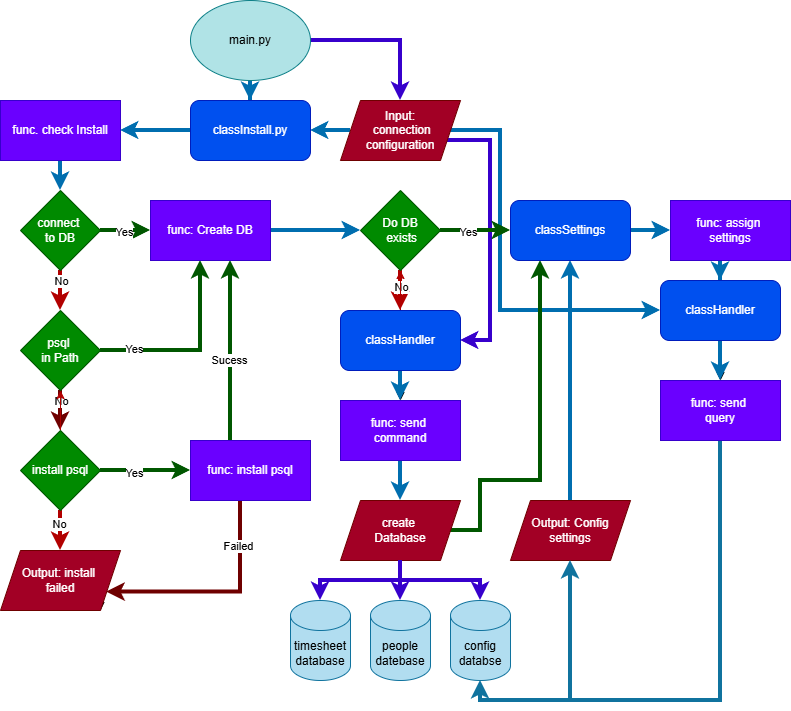

The diagram above was exported from draw.io. Its source (the exported page's mxGraphModel, read from the mxfile embedded in the PNG):
<mxGraphModel dx="1426" dy="710" grid="1" gridSize="10" guides="1" tooltips="1" connect="1" arrows="1" fold="1" page="1" pageScale="1" pageWidth="850" pageHeight="1100" math="0" shadow="0">
  <root>
    <mxCell id="0" />
    <mxCell id="1" parent="0" />
    <mxCell id="i8kNYD1EghttGXe65fla-52" value="" style="edgeStyle=orthogonalEdgeStyle;rounded=0;orthogonalLoop=1;jettySize=auto;html=1;strokeWidth=4;fillColor=#1ba1e2;strokeColor=#006EAF;" parent="1" source="i8kNYD1EghttGXe65fla-1" target="i8kNYD1EghttGXe65fla-49" edge="1">
      <mxGeometry relative="1" as="geometry" />
    </mxCell>
    <mxCell id="i8kNYD1EghttGXe65fla-76" style="edgeStyle=orthogonalEdgeStyle;rounded=0;orthogonalLoop=1;jettySize=auto;html=1;fillColor=#6a00ff;strokeColor=#3700CC;strokeWidth=4;" parent="1" source="i8kNYD1EghttGXe65fla-1" target="i8kNYD1EghttGXe65fla-36" edge="1">
      <mxGeometry relative="1" as="geometry" />
    </mxCell>
    <mxCell id="i8kNYD1EghttGXe65fla-1" value="main.py" style="ellipse;whiteSpace=wrap;html=1;fillColor=#b0e3e6;strokeColor=#0e8088;" parent="1" vertex="1">
      <mxGeometry x="200" y="10" width="120" height="80" as="geometry" />
    </mxCell>
    <mxCell id="i8kNYD1EghttGXe65fla-12" value="" style="edgeStyle=orthogonalEdgeStyle;rounded=0;orthogonalLoop=1;jettySize=auto;html=1;fillColor=#008a00;strokeColor=#005700;strokeWidth=4;" parent="1" source="i8kNYD1EghttGXe65fla-6" edge="1">
      <mxGeometry relative="1" as="geometry">
        <mxPoint x="160" y="240" as="targetPoint" />
      </mxGeometry>
    </mxCell>
    <mxCell id="i8kNYD1EghttGXe65fla-14" value="Yes" style="edgeLabel;html=1;align=center;verticalAlign=middle;resizable=0;points=[];" parent="i8kNYD1EghttGXe65fla-12" vertex="1" connectable="0">
      <mxGeometry x="-0.0909" y="-1" relative="1" as="geometry">
        <mxPoint as="offset" />
      </mxGeometry>
    </mxCell>
    <mxCell id="i8kNYD1EghttGXe65fla-16" value="" style="edgeStyle=orthogonalEdgeStyle;rounded=0;orthogonalLoop=1;jettySize=auto;html=1;fillColor=#e51400;strokeColor=#B20000;strokeWidth=4;" parent="1" source="i8kNYD1EghttGXe65fla-6" target="i8kNYD1EghttGXe65fla-15" edge="1">
      <mxGeometry relative="1" as="geometry" />
    </mxCell>
    <mxCell id="Bv_Bha_G8LXFUuAmO2c_-6" value="No" style="edgeLabel;html=1;align=center;verticalAlign=middle;resizable=0;points=[];" vertex="1" connectable="0" parent="i8kNYD1EghttGXe65fla-16">
      <mxGeometry x="0.4" y="1" relative="1" as="geometry">
        <mxPoint x="-1" y="-18" as="offset" />
      </mxGeometry>
    </mxCell>
    <mxCell id="i8kNYD1EghttGXe65fla-6" value="connect&amp;nbsp;&lt;div&gt;to DB&lt;/div&gt;" style="rhombus;whiteSpace=wrap;html=1;fillColor=#008a00;fontColor=#ffffff;strokeColor=#005700;" parent="1" vertex="1">
      <mxGeometry x="30" y="200" width="80" height="80" as="geometry" />
    </mxCell>
    <mxCell id="i8kNYD1EghttGXe65fla-10" value="" style="edgeStyle=orthogonalEdgeStyle;rounded=0;orthogonalLoop=1;jettySize=auto;html=1;strokeWidth=4;fillColor=#1ba1e2;strokeColor=#006EAF;" parent="1" source="i8kNYD1EghttGXe65fla-8" target="i8kNYD1EghttGXe65fla-6" edge="1">
      <mxGeometry relative="1" as="geometry" />
    </mxCell>
    <mxCell id="i8kNYD1EghttGXe65fla-8" value="func. check Install" style="rounded=0;whiteSpace=wrap;html=1;fillColor=#6a00ff;fontColor=#ffffff;strokeColor=#3700CC;" parent="1" vertex="1">
      <mxGeometry x="10" y="110" width="120" height="60" as="geometry" />
    </mxCell>
    <mxCell id="i8kNYD1EghttGXe65fla-17" style="edgeStyle=orthogonalEdgeStyle;rounded=0;orthogonalLoop=1;jettySize=auto;html=1;entryX=0.5;entryY=1;entryDx=0;entryDy=0;fillColor=#008a00;strokeColor=#005700;strokeWidth=4;" parent="1" source="i8kNYD1EghttGXe65fla-15" edge="1">
      <mxGeometry relative="1" as="geometry">
        <mxPoint x="210" y="270" as="targetPoint" />
      </mxGeometry>
    </mxCell>
    <mxCell id="i8kNYD1EghttGXe65fla-18" value="Yes" style="edgeLabel;html=1;align=center;verticalAlign=middle;resizable=0;points=[];" parent="i8kNYD1EghttGXe65fla-17" vertex="1" connectable="0">
      <mxGeometry x="-0.6511" y="2" relative="1" as="geometry">
        <mxPoint as="offset" />
      </mxGeometry>
    </mxCell>
    <mxCell id="i8kNYD1EghttGXe65fla-20" value="" style="edgeStyle=orthogonalEdgeStyle;rounded=0;orthogonalLoop=1;jettySize=auto;html=1;strokeWidth=4;fillColor=#a20025;strokeColor=#6F0000;" parent="1" source="i8kNYD1EghttGXe65fla-15" target="i8kNYD1EghttGXe65fla-19" edge="1">
      <mxGeometry relative="1" as="geometry" />
    </mxCell>
    <mxCell id="Bv_Bha_G8LXFUuAmO2c_-9" value="No" style="edgeLabel;html=1;align=center;verticalAlign=middle;resizable=0;points=[];" vertex="1" connectable="0" parent="i8kNYD1EghttGXe65fla-20">
      <mxGeometry x="0.1" y="1" relative="1" as="geometry">
        <mxPoint x="-1" y="-12" as="offset" />
      </mxGeometry>
    </mxCell>
    <mxCell id="i8kNYD1EghttGXe65fla-15" value="psql&amp;nbsp;&lt;div&gt;in Path&lt;/div&gt;" style="rhombus;whiteSpace=wrap;html=1;fillColor=#008a00;fontColor=#ffffff;strokeColor=#005700;" parent="1" vertex="1">
      <mxGeometry x="30" y="320" width="80" height="80" as="geometry" />
    </mxCell>
    <mxCell id="i8kNYD1EghttGXe65fla-22" value="" style="edgeStyle=orthogonalEdgeStyle;rounded=0;orthogonalLoop=1;jettySize=auto;html=1;fillColor=#e51400;strokeColor=#B20000;strokeWidth=4;" parent="1" source="i8kNYD1EghttGXe65fla-19" target="i8kNYD1EghttGXe65fla-21" edge="1">
      <mxGeometry relative="1" as="geometry" />
    </mxCell>
    <mxCell id="Bv_Bha_G8LXFUuAmO2c_-10" value="No" style="edgeLabel;html=1;align=center;verticalAlign=middle;resizable=0;points=[];" vertex="1" connectable="0" parent="i8kNYD1EghttGXe65fla-22">
      <mxGeometry x="-0.35" y="-2" relative="1" as="geometry">
        <mxPoint as="offset" />
      </mxGeometry>
    </mxCell>
    <mxCell id="i8kNYD1EghttGXe65fla-26" value="" style="edgeStyle=orthogonalEdgeStyle;rounded=0;orthogonalLoop=1;jettySize=auto;html=1;fillColor=#008a00;strokeColor=#005700;strokeWidth=4;" parent="1" source="i8kNYD1EghttGXe65fla-19" target="i8kNYD1EghttGXe65fla-25" edge="1">
      <mxGeometry relative="1" as="geometry" />
    </mxCell>
    <mxCell id="i8kNYD1EghttGXe65fla-28" value="Yes" style="edgeLabel;html=1;align=center;verticalAlign=middle;resizable=0;points=[];" parent="i8kNYD1EghttGXe65fla-26" vertex="1" connectable="0">
      <mxGeometry x="-0.2615" y="-2" relative="1" as="geometry">
        <mxPoint as="offset" />
      </mxGeometry>
    </mxCell>
    <mxCell id="Bv_Bha_G8LXFUuAmO2c_-31" value="" style="edgeStyle=orthogonalEdgeStyle;rounded=0;orthogonalLoop=1;jettySize=auto;html=1;fillColor=#e51400;strokeColor=#B20000;" edge="1" parent="1" source="i8kNYD1EghttGXe65fla-19" target="i8kNYD1EghttGXe65fla-15">
      <mxGeometry relative="1" as="geometry" />
    </mxCell>
    <mxCell id="i8kNYD1EghttGXe65fla-19" value="install psql" style="rhombus;whiteSpace=wrap;html=1;fillColor=#008a00;fontColor=#ffffff;strokeColor=#005700;" parent="1" vertex="1">
      <mxGeometry x="30" y="440" width="80" height="80" as="geometry" />
    </mxCell>
    <mxCell id="Bv_Bha_G8LXFUuAmO2c_-7" style="edgeStyle=orthogonalEdgeStyle;rounded=0;orthogonalLoop=1;jettySize=auto;html=1;exitX=1;exitY=1;exitDx=0;exitDy=0;" edge="1" parent="1" source="i8kNYD1EghttGXe65fla-21">
      <mxGeometry relative="1" as="geometry">
        <mxPoint x="110" y="620" as="targetPoint" />
      </mxGeometry>
    </mxCell>
    <mxCell id="i8kNYD1EghttGXe65fla-21" value="Output: install&amp;nbsp;&lt;div&gt;failed&lt;/div&gt;" style="shape=parallelogram;perimeter=parallelogramPerimeter;whiteSpace=wrap;html=1;fixedSize=1;fillColor=#a20025;fontColor=#ffffff;strokeColor=#6F0000;" parent="1" vertex="1">
      <mxGeometry x="10" y="560" width="120" height="60" as="geometry" />
    </mxCell>
    <mxCell id="i8kNYD1EghttGXe65fla-29" style="edgeStyle=orthogonalEdgeStyle;rounded=0;orthogonalLoop=1;jettySize=auto;html=1;entryX=0.75;entryY=1;entryDx=0;entryDy=0;strokeWidth=4;fillColor=#008a00;strokeColor=#005700;" parent="1" source="i8kNYD1EghttGXe65fla-25" edge="1">
      <mxGeometry relative="1" as="geometry">
        <mxPoint x="240" y="270" as="targetPoint" />
        <Array as="points">
          <mxPoint x="240" y="390" />
          <mxPoint x="240" y="390" />
        </Array>
      </mxGeometry>
    </mxCell>
    <mxCell id="i8kNYD1EghttGXe65fla-30" value="Sucess" style="edgeLabel;html=1;align=center;verticalAlign=middle;resizable=0;points=[];" parent="i8kNYD1EghttGXe65fla-29" vertex="1" connectable="0">
      <mxGeometry x="-0.1" y="2" relative="1" as="geometry">
        <mxPoint as="offset" />
      </mxGeometry>
    </mxCell>
    <mxCell id="Bv_Bha_G8LXFUuAmO2c_-11" style="edgeStyle=orthogonalEdgeStyle;rounded=0;orthogonalLoop=1;jettySize=auto;html=1;entryX=1;entryY=0.75;entryDx=0;entryDy=0;fillColor=#a20025;strokeColor=#6F0000;strokeWidth=4;" edge="1" parent="1" source="i8kNYD1EghttGXe65fla-25" target="i8kNYD1EghttGXe65fla-21">
      <mxGeometry relative="1" as="geometry">
        <Array as="points">
          <mxPoint x="250" y="602" />
        </Array>
      </mxGeometry>
    </mxCell>
    <mxCell id="Bv_Bha_G8LXFUuAmO2c_-12" value="Failed" style="edgeLabel;html=1;align=center;verticalAlign=middle;resizable=0;points=[];" vertex="1" connectable="0" parent="Bv_Bha_G8LXFUuAmO2c_-11">
      <mxGeometry x="-0.6006" y="-3" relative="1" as="geometry">
        <mxPoint as="offset" />
      </mxGeometry>
    </mxCell>
    <mxCell id="i8kNYD1EghttGXe65fla-25" value="func: install psql" style="whiteSpace=wrap;html=1;fillColor=#6a00ff;fontColor=#ffffff;strokeColor=#3700CC;" parent="1" vertex="1">
      <mxGeometry x="200" y="450" width="120" height="60" as="geometry" />
    </mxCell>
    <mxCell id="i8kNYD1EghttGXe65fla-39" value="" style="edgeStyle=orthogonalEdgeStyle;rounded=0;orthogonalLoop=1;jettySize=auto;html=1;fillColor=#1ba1e2;strokeColor=#006EAF;strokeWidth=4;" parent="1" source="i8kNYD1EghttGXe65fla-33" target="i8kNYD1EghttGXe65fla-38" edge="1">
      <mxGeometry relative="1" as="geometry" />
    </mxCell>
    <mxCell id="i8kNYD1EghttGXe65fla-33" value="func: Create DB" style="whiteSpace=wrap;html=1;fillColor=#6a00ff;fontColor=#ffffff;strokeColor=#3700CC;" parent="1" vertex="1">
      <mxGeometry x="160" y="210" width="120" height="60" as="geometry" />
    </mxCell>
    <mxCell id="i8kNYD1EghttGXe65fla-46" style="edgeStyle=orthogonalEdgeStyle;rounded=0;orthogonalLoop=1;jettySize=auto;html=1;entryX=1;entryY=0.5;entryDx=0;entryDy=0;fillColor=#6a00ff;strokeColor=#3700CC;startSize=8;strokeWidth=4;" parent="1" source="i8kNYD1EghttGXe65fla-36" edge="1">
      <mxGeometry relative="1" as="geometry">
        <Array as="points">
          <mxPoint x="500" y="150" />
          <mxPoint x="500" y="350" />
        </Array>
        <mxPoint x="470" y="350" as="targetPoint" />
      </mxGeometry>
    </mxCell>
    <mxCell id="i8kNYD1EghttGXe65fla-73" style="edgeStyle=orthogonalEdgeStyle;rounded=0;orthogonalLoop=1;jettySize=auto;html=1;strokeWidth=4;fillColor=#1ba1e2;strokeColor=#006EAF;" parent="1" source="i8kNYD1EghttGXe65fla-36" target="i8kNYD1EghttGXe65fla-49" edge="1">
      <mxGeometry relative="1" as="geometry" />
    </mxCell>
    <mxCell id="i8kNYD1EghttGXe65fla-75" style="edgeStyle=orthogonalEdgeStyle;rounded=0;orthogonalLoop=1;jettySize=auto;html=1;entryX=0;entryY=0.5;entryDx=0;entryDy=0;fillColor=#1ba1e2;strokeColor=#006EAF;strokeWidth=4;" parent="1" source="i8kNYD1EghttGXe65fla-36" edge="1">
      <mxGeometry relative="1" as="geometry">
        <Array as="points">
          <mxPoint x="510" y="140" />
          <mxPoint x="510" y="320" />
        </Array>
        <mxPoint x="670" y="320" as="targetPoint" />
      </mxGeometry>
    </mxCell>
    <mxCell id="i8kNYD1EghttGXe65fla-36" value="Input:&lt;div&gt;&amp;nbsp;connection&lt;div&gt;configuration&lt;/div&gt;&lt;/div&gt;" style="shape=parallelogram;perimeter=parallelogramPerimeter;whiteSpace=wrap;html=1;fixedSize=1;fillColor=#a20025;fontColor=#ffffff;strokeColor=#6F0000;" parent="1" vertex="1">
      <mxGeometry x="350" y="110" width="120" height="60" as="geometry" />
    </mxCell>
    <mxCell id="i8kNYD1EghttGXe65fla-41" value="" style="edgeStyle=orthogonalEdgeStyle;rounded=0;orthogonalLoop=1;jettySize=auto;html=1;fillColor=#008a00;strokeColor=#005700;strokeWidth=4;" parent="1" source="i8kNYD1EghttGXe65fla-38" edge="1">
      <mxGeometry relative="1" as="geometry">
        <mxPoint x="520" y="240" as="targetPoint" />
      </mxGeometry>
    </mxCell>
    <mxCell id="i8kNYD1EghttGXe65fla-42" value="Yes" style="edgeLabel;html=1;align=center;verticalAlign=middle;resizable=0;points=[];" parent="i8kNYD1EghttGXe65fla-41" vertex="1" connectable="0">
      <mxGeometry x="-0.2333" y="-1" relative="1" as="geometry">
        <mxPoint as="offset" />
      </mxGeometry>
    </mxCell>
    <mxCell id="i8kNYD1EghttGXe65fla-44" value="" style="edgeStyle=orthogonalEdgeStyle;rounded=0;orthogonalLoop=1;jettySize=auto;html=1;fillColor=#e51400;strokeColor=#B20000;strokeWidth=4;" parent="1" source="i8kNYD1EghttGXe65fla-38" edge="1">
      <mxGeometry relative="1" as="geometry">
        <mxPoint x="410" y="320" as="targetPoint" />
      </mxGeometry>
    </mxCell>
    <mxCell id="i8kNYD1EghttGXe65fla-45" value="No" style="edgeLabel;html=1;align=center;verticalAlign=middle;resizable=0;points=[];" parent="i8kNYD1EghttGXe65fla-44" vertex="1" connectable="0">
      <mxGeometry x="-0.2" relative="1" as="geometry">
        <mxPoint as="offset" />
      </mxGeometry>
    </mxCell>
    <mxCell id="i8kNYD1EghttGXe65fla-38" value="Do DB&lt;div&gt;&amp;nbsp;exists&lt;/div&gt;" style="rhombus;whiteSpace=wrap;html=1;fillColor=#008a00;fontColor=#ffffff;strokeColor=#005700;" parent="1" vertex="1">
      <mxGeometry x="370" y="200" width="80" height="80" as="geometry" />
    </mxCell>
    <mxCell id="i8kNYD1EghttGXe65fla-57" value="" style="edgeStyle=orthogonalEdgeStyle;rounded=0;orthogonalLoop=1;jettySize=auto;html=1;strokeWidth=4;fillColor=#1ba1e2;strokeColor=#006EAF;" parent="1" edge="1">
      <mxGeometry relative="1" as="geometry">
        <mxPoint x="640" y="240" as="sourcePoint" />
        <mxPoint x="680" y="240" as="targetPoint" />
      </mxGeometry>
    </mxCell>
    <mxCell id="i8kNYD1EghttGXe65fla-48" value="" style="edgeStyle=orthogonalEdgeStyle;rounded=0;orthogonalLoop=1;jettySize=auto;html=1;" parent="1" target="i8kNYD1EghttGXe65fla-47" edge="1">
      <mxGeometry relative="1" as="geometry">
        <mxPoint x="410" y="380" as="sourcePoint" />
      </mxGeometry>
    </mxCell>
    <mxCell id="i8kNYD1EghttGXe65fla-54" value="" style="edgeStyle=orthogonalEdgeStyle;rounded=0;orthogonalLoop=1;jettySize=auto;html=1;fillColor=#1ba1e2;strokeColor=#006EAF;strokeWidth=4;" parent="1" source="i8kNYD1EghttGXe65fla-47" target="i8kNYD1EghttGXe65fla-53" edge="1">
      <mxGeometry relative="1" as="geometry" />
    </mxCell>
    <mxCell id="i8kNYD1EghttGXe65fla-47" value="func: send&amp;nbsp;&lt;div&gt;command&lt;/div&gt;" style="whiteSpace=wrap;html=1;fillColor=#6a00ff;fontColor=#ffffff;strokeColor=#3700CC;" parent="1" vertex="1">
      <mxGeometry x="350" y="410" width="120" height="60" as="geometry" />
    </mxCell>
    <mxCell id="i8kNYD1EghttGXe65fla-51" value="" style="edgeStyle=orthogonalEdgeStyle;rounded=0;orthogonalLoop=1;jettySize=auto;html=1;strokeWidth=4;fillColor=#1ba1e2;strokeColor=#006EAF;" parent="1" source="i8kNYD1EghttGXe65fla-49" target="i8kNYD1EghttGXe65fla-8" edge="1">
      <mxGeometry relative="1" as="geometry" />
    </mxCell>
    <mxCell id="i8kNYD1EghttGXe65fla-49" value="classInstall.py" style="rounded=1;whiteSpace=wrap;html=1;fillColor=#0050ef;fontColor=#ffffff;strokeColor=#001DBC;" parent="1" vertex="1">
      <mxGeometry x="200" y="110" width="120" height="60" as="geometry" />
    </mxCell>
    <mxCell id="Bv_Bha_G8LXFUuAmO2c_-29" style="edgeStyle=orthogonalEdgeStyle;rounded=0;orthogonalLoop=1;jettySize=auto;html=1;entryX=0.25;entryY=1;entryDx=0;entryDy=0;exitX=1;exitY=0.5;exitDx=0;exitDy=0;strokeWidth=4;fillColor=#008a00;strokeColor=#005700;" edge="1" parent="1" source="i8kNYD1EghttGXe65fla-53" target="Bv_Bha_G8LXFUuAmO2c_-13">
      <mxGeometry relative="1" as="geometry">
        <Array as="points">
          <mxPoint x="490" y="540" />
          <mxPoint x="490" y="490" />
          <mxPoint x="550" y="490" />
        </Array>
      </mxGeometry>
    </mxCell>
    <mxCell id="i8kNYD1EghttGXe65fla-53" value="create&amp;nbsp;&lt;div&gt;Database&lt;/div&gt;" style="shape=parallelogram;perimeter=parallelogramPerimeter;whiteSpace=wrap;html=1;fixedSize=1;fillColor=#a20025;fontColor=#ffffff;strokeColor=#6F0000;" parent="1" vertex="1">
      <mxGeometry x="350" y="510" width="120" height="60" as="geometry" />
    </mxCell>
    <mxCell id="Bv_Bha_G8LXFUuAmO2c_-26" style="edgeStyle=orthogonalEdgeStyle;rounded=0;orthogonalLoop=1;jettySize=auto;html=1;fillColor=#1ba1e2;strokeColor=#006EAF;strokeWidth=4;" edge="1" parent="1" target="Bv_Bha_G8LXFUuAmO2c_-15">
      <mxGeometry relative="1" as="geometry">
        <mxPoint x="730" y="270" as="sourcePoint" />
      </mxGeometry>
    </mxCell>
    <mxCell id="i8kNYD1EghttGXe65fla-62" style="edgeStyle=orthogonalEdgeStyle;rounded=0;orthogonalLoop=1;jettySize=auto;html=1;entryX=0.5;entryY=0;entryDx=0;entryDy=0;" parent="1" target="i8kNYD1EghttGXe65fla-60" edge="1">
      <mxGeometry relative="1" as="geometry">
        <mxPoint x="730" y="350" as="sourcePoint" />
      </mxGeometry>
    </mxCell>
    <mxCell id="i8kNYD1EghttGXe65fla-70" value="" style="edgeStyle=orthogonalEdgeStyle;rounded=0;orthogonalLoop=1;jettySize=auto;html=1;strokeWidth=4;fillColor=#b1ddf0;strokeColor=#10739e;entryX=0.5;entryY=1;entryDx=0;entryDy=0;entryPerimeter=0;" parent="1" source="i8kNYD1EghttGXe65fla-60" target="Bv_Bha_G8LXFUuAmO2c_-17" edge="1">
      <mxGeometry relative="1" as="geometry">
        <mxPoint x="730" y="500" as="targetPoint" />
        <Array as="points">
          <mxPoint x="730" y="710" />
          <mxPoint x="490" y="710" />
        </Array>
      </mxGeometry>
    </mxCell>
    <mxCell id="i8kNYD1EghttGXe65fla-60" value="func: send&amp;nbsp;&lt;div&gt;query&lt;/div&gt;" style="whiteSpace=wrap;html=1;fillColor=#6a00ff;fontColor=#ffffff;strokeColor=#3700CC;" parent="1" vertex="1">
      <mxGeometry x="670" y="390" width="120" height="60" as="geometry" />
    </mxCell>
    <mxCell id="i8kNYD1EghttGXe65fla-67" style="edgeStyle=orthogonalEdgeStyle;rounded=0;orthogonalLoop=1;jettySize=auto;html=1;entryX=0.5;entryY=1;entryDx=0;entryDy=0;fillColor=#1ba1e2;strokeColor=#006EAF;strokeWidth=4;" parent="1" source="i8kNYD1EghttGXe65fla-65" edge="1">
      <mxGeometry relative="1" as="geometry">
        <mxPoint x="580" y="270" as="targetPoint" />
      </mxGeometry>
    </mxCell>
    <mxCell id="i8kNYD1EghttGXe65fla-65" value="Output: Config settings" style="shape=parallelogram;perimeter=parallelogramPerimeter;whiteSpace=wrap;html=1;fixedSize=1;fillColor=#a20025;fontColor=#ffffff;strokeColor=#6F0000;" parent="1" vertex="1">
      <mxGeometry x="520" y="510" width="120" height="60" as="geometry" />
    </mxCell>
    <mxCell id="Bv_Bha_G8LXFUuAmO2c_-13" value="classSettings" style="rounded=1;whiteSpace=wrap;html=1;fillColor=#0050ef;fontColor=#ffffff;strokeColor=#001DBC;" vertex="1" parent="1">
      <mxGeometry x="520" y="210" width="120" height="60" as="geometry" />
    </mxCell>
    <mxCell id="Bv_Bha_G8LXFUuAmO2c_-16" value="" style="edgeStyle=orthogonalEdgeStyle;rounded=0;orthogonalLoop=1;jettySize=auto;html=1;fillColor=#1ba1e2;strokeColor=#006EAF;strokeWidth=4;" edge="1" parent="1" source="Bv_Bha_G8LXFUuAmO2c_-14" target="i8kNYD1EghttGXe65fla-47">
      <mxGeometry relative="1" as="geometry" />
    </mxCell>
    <mxCell id="Bv_Bha_G8LXFUuAmO2c_-32" value="" style="edgeStyle=orthogonalEdgeStyle;rounded=0;orthogonalLoop=1;jettySize=auto;html=1;fillColor=#e51400;strokeColor=#B20000;" edge="1" parent="1" source="Bv_Bha_G8LXFUuAmO2c_-14" target="i8kNYD1EghttGXe65fla-38">
      <mxGeometry relative="1" as="geometry" />
    </mxCell>
    <mxCell id="Bv_Bha_G8LXFUuAmO2c_-14" value="classHandler" style="rounded=1;whiteSpace=wrap;html=1;fillColor=#0050ef;fontColor=#ffffff;strokeColor=#001DBC;" vertex="1" parent="1">
      <mxGeometry x="350" y="320" width="120" height="60" as="geometry" />
    </mxCell>
    <mxCell id="Bv_Bha_G8LXFUuAmO2c_-27" value="" style="edgeStyle=orthogonalEdgeStyle;rounded=0;orthogonalLoop=1;jettySize=auto;html=1;fillColor=#1ba1e2;strokeColor=#006EAF;strokeWidth=4;" edge="1" parent="1" source="Bv_Bha_G8LXFUuAmO2c_-15" target="i8kNYD1EghttGXe65fla-60">
      <mxGeometry relative="1" as="geometry" />
    </mxCell>
    <mxCell id="Bv_Bha_G8LXFUuAmO2c_-15" value="classHandler" style="rounded=1;whiteSpace=wrap;html=1;fillColor=#0050ef;fontColor=#ffffff;strokeColor=#001DBC;" vertex="1" parent="1">
      <mxGeometry x="670" y="290" width="120" height="60" as="geometry" />
    </mxCell>
    <mxCell id="Bv_Bha_G8LXFUuAmO2c_-35" style="edgeStyle=orthogonalEdgeStyle;rounded=0;orthogonalLoop=1;jettySize=auto;html=1;entryX=0.5;entryY=1;entryDx=0;entryDy=0;fillColor=#b1ddf0;strokeColor=#10739e;strokeWidth=4;" edge="1" parent="1" target="i8kNYD1EghttGXe65fla-65">
      <mxGeometry relative="1" as="geometry">
        <mxPoint x="580" y="710" as="sourcePoint" />
        <Array as="points">
          <mxPoint x="580" y="650" />
        </Array>
      </mxGeometry>
    </mxCell>
    <mxCell id="Bv_Bha_G8LXFUuAmO2c_-17" value="config databse" style="shape=cylinder3;whiteSpace=wrap;html=1;boundedLbl=1;backgroundOutline=1;size=15;fillColor=#b1ddf0;strokeColor=#10739e;" vertex="1" parent="1">
      <mxGeometry x="460" y="610" width="60" height="80" as="geometry" />
    </mxCell>
    <mxCell id="Bv_Bha_G8LXFUuAmO2c_-18" value="people datebase" style="shape=cylinder3;whiteSpace=wrap;html=1;boundedLbl=1;backgroundOutline=1;size=15;fillColor=#b1ddf0;strokeColor=#10739e;" vertex="1" parent="1">
      <mxGeometry x="380" y="610" width="60" height="80" as="geometry" />
    </mxCell>
    <mxCell id="Bv_Bha_G8LXFUuAmO2c_-19" value="timesheet database" style="shape=cylinder3;whiteSpace=wrap;html=1;boundedLbl=1;backgroundOutline=1;size=15;fillColor=#b1ddf0;strokeColor=#10739e;" vertex="1" parent="1">
      <mxGeometry x="300" y="610" width="60" height="80" as="geometry" />
    </mxCell>
    <mxCell id="Bv_Bha_G8LXFUuAmO2c_-22" style="edgeStyle=orthogonalEdgeStyle;rounded=0;orthogonalLoop=1;jettySize=auto;html=1;entryX=0.5;entryY=0;entryDx=0;entryDy=0;entryPerimeter=0;strokeWidth=4;fillColor=#6a00ff;strokeColor=#3700CC;" edge="1" parent="1" source="i8kNYD1EghttGXe65fla-53" target="Bv_Bha_G8LXFUuAmO2c_-17">
      <mxGeometry relative="1" as="geometry" />
    </mxCell>
    <mxCell id="Bv_Bha_G8LXFUuAmO2c_-23" style="edgeStyle=orthogonalEdgeStyle;rounded=0;orthogonalLoop=1;jettySize=auto;html=1;entryX=0.5;entryY=0;entryDx=0;entryDy=0;entryPerimeter=0;fillColor=#6a00ff;strokeColor=#3700CC;strokeWidth=4;" edge="1" parent="1" source="i8kNYD1EghttGXe65fla-53" target="Bv_Bha_G8LXFUuAmO2c_-18">
      <mxGeometry relative="1" as="geometry" />
    </mxCell>
    <mxCell id="Bv_Bha_G8LXFUuAmO2c_-25" style="edgeStyle=orthogonalEdgeStyle;rounded=0;orthogonalLoop=1;jettySize=auto;html=1;entryX=0.5;entryY=0;entryDx=0;entryDy=0;entryPerimeter=0;fillColor=#6a00ff;strokeColor=#3700CC;strokeWidth=4;" edge="1" parent="1" source="i8kNYD1EghttGXe65fla-53" target="Bv_Bha_G8LXFUuAmO2c_-19">
      <mxGeometry relative="1" as="geometry" />
    </mxCell>
    <mxCell id="Bv_Bha_G8LXFUuAmO2c_-28" value="func: assign&amp;nbsp;&lt;div&gt;settings&lt;/div&gt;" style="rounded=0;whiteSpace=wrap;html=1;fillColor=#6a00ff;fontColor=#ffffff;strokeColor=#3700CC;" vertex="1" parent="1">
      <mxGeometry x="680" y="210" width="120" height="60" as="geometry" />
    </mxCell>
  </root>
</mxGraphModel>